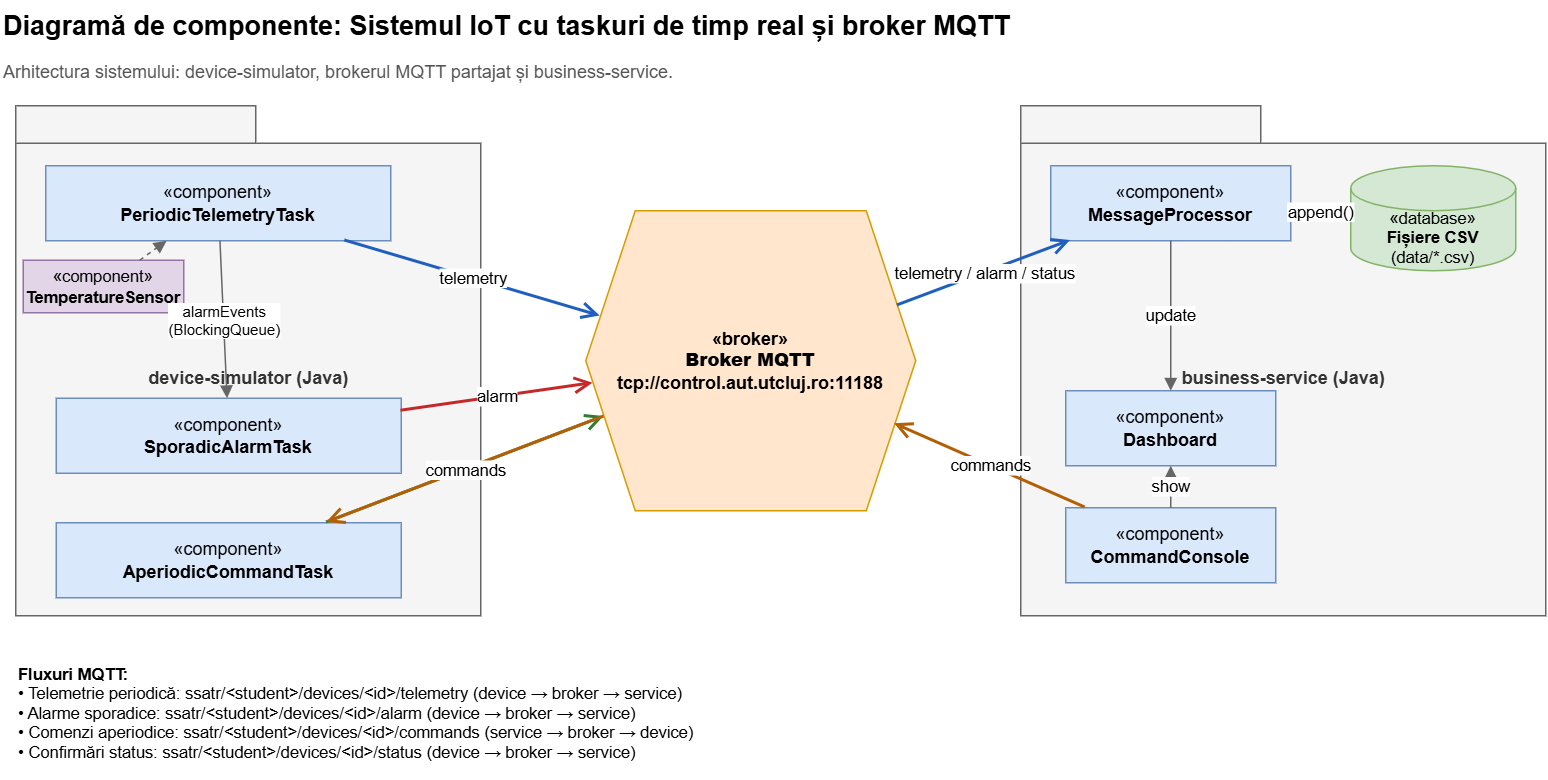

The diagram above was exported from draw.io. Its source (the exported page's mxGraphModel, read from the mxfile embedded in the PNG):
<mxGraphModel dx="1120" dy="559" grid="0" gridSize="10" guides="1" tooltips="1" connect="1" arrows="1" fold="1" page="1" pageScale="1" pageWidth="1100" pageHeight="600" math="0" shadow="0">
  <root>
    <mxCell id="0" />
    <mxCell id="1" parent="0" />
    <mxCell id="cmp_title" parent="1" style="text;html=1;fontSize=18;fontStyle=1;align=left;strokeColor=none;fillColor=none;" value="Diagramă de componente: Sistemul IoT cu taskuri de timp real și broker MQTT" vertex="1">
      <mxGeometry height="30" width="960" x="20" y="10" as="geometry" />
    </mxCell>
    <mxCell id="cmp_desc" parent="1" style="text;html=1;align=left;verticalAlign=middle;fontSize=12;strokeColor=none;fillColor=none;whiteSpace=wrap;fontColor=#555555;" value="Arhitectura sistemului: device-simulator, brokerul MQTT partajat și business-service." vertex="1">
      <mxGeometry height="25" width="960" x="20" y="45" as="geometry" />
    </mxCell>
    <mxCell id="cmp_pkg_dev" parent="1" style="shape=folder;fontStyle=1;tabWidth=160;tabHeight=25;tabPosition=left;html=1;boundedLbl=1;fillColor=#f5f5f5;strokeColor=#666666;fontColor=#333333;" value="device-simulator (Java)" vertex="1">
      <mxGeometry height="340" width="310" x="30" y="80" as="geometry" />
    </mxCell>
    <mxCell id="cmp_dev_periodic" parent="1" style="rounded=0;html=1;whiteSpace=wrap;fillColor=#dae8fc;strokeColor=#6c8ebf;verticalAlign=middle;fontSize=12;" value="«component»&#10;&lt;b&gt;PeriodicTelemetryTask&lt;/b&gt;" vertex="1">
      <mxGeometry height="50" width="230" x="50" y="120" as="geometry" />
    </mxCell>
    <mxCell id="cmp_dev_sensor" parent="1" style="rounded=0;html=1;whiteSpace=wrap;fillColor=#e1d5e7;strokeColor=#9673a6;verticalAlign=middle;fontSize=11;" value="«component»&#10;&lt;b&gt;TemperatureSensor&lt;/b&gt;" vertex="1">
      <mxGeometry height="35" width="107" x="35" y="183" as="geometry" />
    </mxCell>
    <mxCell id="cmp_dev_sporadic" parent="1" style="rounded=0;html=1;whiteSpace=wrap;fillColor=#dae8fc;strokeColor=#6c8ebf;verticalAlign=middle;fontSize=12;" value="«component»&#10;&lt;b&gt;SporadicAlarmTask&lt;/b&gt;" vertex="1">
      <mxGeometry height="50" width="230" x="57" y="275" as="geometry" />
    </mxCell>
    <mxCell id="cmp_dev_aperiodic" parent="1" style="rounded=0;html=1;whiteSpace=wrap;fillColor=#dae8fc;strokeColor=#6c8ebf;verticalAlign=middle;fontSize=12;" value="«component»&#10;&lt;b&gt;AperiodicCommandTask&lt;/b&gt;" vertex="1">
      <mxGeometry height="50" width="230" x="57" y="358" as="geometry" />
    </mxCell>
    <mxCell id="cmp_dev_e1" edge="1" parent="1" source="cmp_dev_periodic" style="endArrow=block;endFill=1;html=1;strokeColor=#666666;fontSize=10;" target="cmp_dev_sporadic" value="alarmEvents&#10;(BlockingQueue)">
      <mxGeometry relative="1" as="geometry" />
    </mxCell>
    <mxCell id="cmp_dev_e2" edge="1" parent="1" source="cmp_dev_sensor" style="endArrow=block;endFill=1;html=1;strokeColor=#666666;dashed=1;" target="cmp_dev_periodic" value="">
      <mxGeometry relative="1" as="geometry" />
    </mxCell>
    <mxCell id="cmp_broker" parent="1" style="shape=hexagon;perimeter=hexagonPerimeter2;whiteSpace=wrap;html=1;size=0.15;fillColor=#ffe6cc;strokeColor=#d79b00;fontSize=12;fontStyle=1;" value="«broker»&#10;&lt;b&gt;Broker MQTT&lt;/b&gt;&#10;tcp://control.aut.utcluj.ro:11188" vertex="1">
      <mxGeometry height="200" width="220" x="410" y="150" as="geometry" />
    </mxCell>
    <mxCell id="cmp_pkg_srv" parent="1" style="shape=folder;fontStyle=1;tabWidth=160;tabHeight=25;tabPosition=left;html=1;boundedLbl=1;fillColor=#f5f5f5;strokeColor=#666666;fontColor=#333333;" value="business-service (Java)" vertex="1">
      <mxGeometry height="340" width="350" x="700" y="80" as="geometry" />
    </mxCell>
    <mxCell id="cmp_srv_msg" parent="1" style="rounded=0;html=1;whiteSpace=wrap;fillColor=#dae8fc;strokeColor=#6c8ebf;verticalAlign=middle;fontSize=12;" value="«component»&#10;&lt;b&gt;MessageProcessor&lt;/b&gt;" vertex="1">
      <mxGeometry height="50" width="160" x="720" y="120" as="geometry" />
    </mxCell>
    <mxCell id="cmp_srv_csv" parent="1" style="shape=cylinder3;whiteSpace=wrap;html=1;boundedLbl=1;backgroundOutline=1;size=15;fillColor=#d5e8d4;strokeColor=#82b366;fontSize=11;" value="«database»&#10;&lt;b&gt;Fișiere CSV&lt;/b&gt;&#10;(data/*.csv)" vertex="1">
      <mxGeometry height="70" width="110" x="920" y="120" as="geometry" />
    </mxCell>
    <mxCell id="cmp_srv_dash" parent="1" style="rounded=0;html=1;whiteSpace=wrap;fillColor=#dae8fc;strokeColor=#6c8ebf;verticalAlign=middle;fontSize=12;" value="«component»&#10;&lt;b&gt;Dashboard&lt;/b&gt;" vertex="1">
      <mxGeometry height="50" width="140" x="730" y="270" as="geometry" />
    </mxCell>
    <mxCell id="cmp_srv_cmd" parent="1" style="rounded=0;html=1;whiteSpace=wrap;fillColor=#dae8fc;strokeColor=#6c8ebf;verticalAlign=middle;fontSize=12;" value="«component»&#10;&lt;b&gt;CommandConsole&lt;/b&gt;" vertex="1">
      <mxGeometry height="50" width="140" x="730" y="348" as="geometry" />
    </mxCell>
    <mxCell id="cmp_srv_e1" edge="1" parent="1" source="cmp_srv_msg" style="endArrow=block;endFill=1;html=1;strokeColor=#666666;" target="cmp_srv_csv" value="append()">
      <mxGeometry relative="1" as="geometry" />
    </mxCell>
    <mxCell id="cmp_srv_e2" edge="1" parent="1" source="cmp_srv_msg" style="endArrow=block;endFill=1;html=1;strokeColor=#666666;" target="cmp_srv_dash" value="update">
      <mxGeometry relative="1" as="geometry" />
    </mxCell>
    <mxCell id="cmp_srv_e3" edge="1" parent="1" source="cmp_srv_cmd" style="endArrow=block;endFill=1;html=1;strokeColor=#666666;" target="cmp_srv_dash" value="show">
      <mxGeometry relative="1" as="geometry" />
    </mxCell>
    <mxCell id="cmp_flow1" edge="1" parent="1" source="cmp_dev_periodic" style="endArrow=open;endSize=8;html=1;strokeColor=#1f5fbf;strokeWidth=2;" target="cmp_broker" value="telemetry">
      <mxGeometry relative="1" as="geometry" />
    </mxCell>
    <mxCell id="cmp_flow2" edge="1" parent="1" source="cmp_dev_sporadic" style="endArrow=open;endSize=8;html=1;strokeColor=#c62828;strokeWidth=2;" target="cmp_broker" value="alarm">
      <mxGeometry relative="1" as="geometry" />
    </mxCell>
    <mxCell id="cmp_flow3" edge="1" parent="1" source="cmp_dev_aperiodic" style="endArrow=open;endSize=8;html=1;strokeColor=#2e7d32;strokeWidth=2;" target="cmp_broker" value="status">
      <mxGeometry relative="1" as="geometry" />
    </mxCell>
    <mxCell id="cmp_flow4" edge="1" parent="1" source="cmp_broker" style="endArrow=open;endSize=8;html=1;strokeColor=#1f5fbf;strokeWidth=2;" target="cmp_srv_msg" value="telemetry / alarm / status">
      <mxGeometry relative="1" as="geometry" />
    </mxCell>
    <mxCell id="cmp_flow5" edge="1" parent="1" source="cmp_srv_cmd" style="endArrow=open;endSize=8;html=1;strokeColor=#b45f06;strokeWidth=2;" target="cmp_broker" value="commands">
      <mxGeometry relative="1" as="geometry" />
    </mxCell>
    <mxCell id="cmp_flow6" edge="1" parent="1" source="cmp_broker" style="endArrow=open;endSize=8;html=1;strokeColor=#b45f06;strokeWidth=2;" target="cmp_dev_aperiodic" value="commands">
      <mxGeometry relative="1" as="geometry" />
    </mxCell>
    <mxCell id="cmp_footer" parent="1" style="text;html=1;align=left;verticalAlign=middle;fontSize=11;strokeColor=none;fillColor=none;whiteSpace=wrap;" value="&lt;b&gt;Fluxuri MQTT:&lt;/b&gt;&#10;• Telemetrie periodică: ssatr/&amp;lt;student&amp;gt;/devices/&amp;lt;id&amp;gt;/telemetry (device → broker → service)&#10;• Alarme sporadice: ssatr/&amp;lt;student&amp;gt;/devices/&amp;lt;id&amp;gt;/alarm (device → broker → service)&#10;• Comenzi aperiodice: ssatr/&amp;lt;student&amp;gt;/devices/&amp;lt;id&amp;gt;/commands (service → broker → device)&#10;• Confirmări status: ssatr/&amp;lt;student&amp;gt;/devices/&amp;lt;id&amp;gt;/status (device → broker → service)" vertex="1">
      <mxGeometry height="90" width="1020" x="30" y="440" as="geometry" />
    </mxCell>
  </root>
</mxGraphModel>